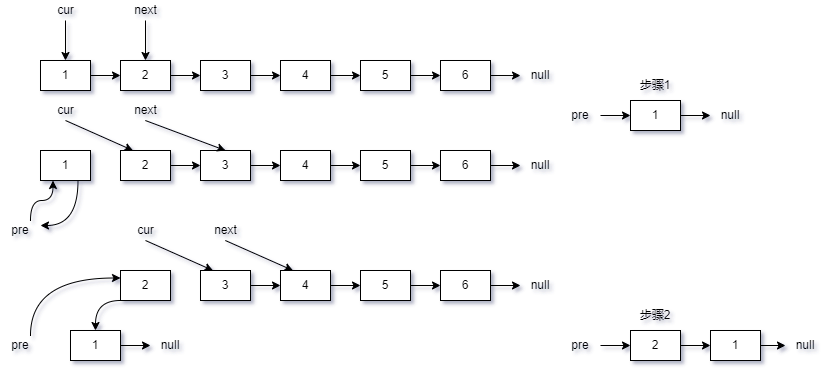

The diagram above was exported from draw.io. Its source (the exported page's mxGraphModel, read from the mxfile embedded in the PNG):
<mxGraphModel dx="865" dy="549" grid="1" gridSize="10" guides="1" tooltips="1" connect="1" arrows="1" fold="1" page="1" pageScale="1" pageWidth="827" pageHeight="1169" math="0" shadow="0">
  <root>
    <mxCell id="0" />
    <mxCell id="1" parent="0" />
    <mxCell id="gqgT51UwYG6q22fKsrpX-93" style="edgeStyle=orthogonalEdgeStyle;curved=1;rounded=0;orthogonalLoop=1;jettySize=auto;html=1;exitX=0.75;exitY=1;exitDx=0;exitDy=0;entryX=1;entryY=0.25;entryDx=0;entryDy=0;" edge="1" parent="1" source="gqgT51UwYG6q22fKsrpX-71" target="gqgT51UwYG6q22fKsrpX-88">
      <mxGeometry relative="1" as="geometry" />
    </mxCell>
    <mxCell id="gqgT51UwYG6q22fKsrpX-71" value="1" style="rounded=0;whiteSpace=wrap;html=1;" vertex="1" parent="1">
      <mxGeometry x="100" y="160" width="50" height="30" as="geometry" />
    </mxCell>
    <mxCell id="gqgT51UwYG6q22fKsrpX-79" style="edgeStyle=orthogonalEdgeStyle;rounded=0;orthogonalLoop=1;jettySize=auto;html=1;exitX=1;exitY=0.5;exitDx=0;exitDy=0;entryX=0;entryY=0.5;entryDx=0;entryDy=0;" edge="1" parent="1" source="gqgT51UwYG6q22fKsrpX-72" target="gqgT51UwYG6q22fKsrpX-73">
      <mxGeometry relative="1" as="geometry" />
    </mxCell>
    <mxCell id="gqgT51UwYG6q22fKsrpX-72" value="2" style="rounded=0;whiteSpace=wrap;html=1;" vertex="1" parent="1">
      <mxGeometry x="180" y="160" width="50" height="30" as="geometry" />
    </mxCell>
    <mxCell id="gqgT51UwYG6q22fKsrpX-80" style="edgeStyle=orthogonalEdgeStyle;rounded=0;orthogonalLoop=1;jettySize=auto;html=1;exitX=1;exitY=0.5;exitDx=0;exitDy=0;entryX=0;entryY=0.5;entryDx=0;entryDy=0;" edge="1" parent="1" source="gqgT51UwYG6q22fKsrpX-73" target="gqgT51UwYG6q22fKsrpX-74">
      <mxGeometry relative="1" as="geometry" />
    </mxCell>
    <mxCell id="gqgT51UwYG6q22fKsrpX-73" value="3" style="rounded=0;whiteSpace=wrap;html=1;" vertex="1" parent="1">
      <mxGeometry x="260" y="160" width="50" height="30" as="geometry" />
    </mxCell>
    <mxCell id="gqgT51UwYG6q22fKsrpX-81" style="edgeStyle=orthogonalEdgeStyle;rounded=0;orthogonalLoop=1;jettySize=auto;html=1;exitX=1;exitY=0.5;exitDx=0;exitDy=0;entryX=0;entryY=0.5;entryDx=0;entryDy=0;" edge="1" parent="1" source="gqgT51UwYG6q22fKsrpX-74" target="gqgT51UwYG6q22fKsrpX-75">
      <mxGeometry relative="1" as="geometry" />
    </mxCell>
    <mxCell id="gqgT51UwYG6q22fKsrpX-74" value="4" style="rounded=0;whiteSpace=wrap;html=1;" vertex="1" parent="1">
      <mxGeometry x="340" y="160" width="50" height="30" as="geometry" />
    </mxCell>
    <mxCell id="gqgT51UwYG6q22fKsrpX-82" style="edgeStyle=orthogonalEdgeStyle;rounded=0;orthogonalLoop=1;jettySize=auto;html=1;exitX=1;exitY=0.5;exitDx=0;exitDy=0;entryX=0;entryY=0.5;entryDx=0;entryDy=0;" edge="1" parent="1" source="gqgT51UwYG6q22fKsrpX-75" target="gqgT51UwYG6q22fKsrpX-76">
      <mxGeometry relative="1" as="geometry" />
    </mxCell>
    <mxCell id="gqgT51UwYG6q22fKsrpX-75" value="5" style="rounded=0;whiteSpace=wrap;html=1;" vertex="1" parent="1">
      <mxGeometry x="420" y="160" width="50" height="30" as="geometry" />
    </mxCell>
    <mxCell id="gqgT51UwYG6q22fKsrpX-154" style="edgeStyle=orthogonalEdgeStyle;curved=1;rounded=0;orthogonalLoop=1;jettySize=auto;html=1;exitX=1;exitY=0.5;exitDx=0;exitDy=0;entryX=0;entryY=0.5;entryDx=0;entryDy=0;" edge="1" parent="1" source="gqgT51UwYG6q22fKsrpX-76" target="gqgT51UwYG6q22fKsrpX-153">
      <mxGeometry relative="1" as="geometry" />
    </mxCell>
    <mxCell id="gqgT51UwYG6q22fKsrpX-76" value="6" style="rounded=0;whiteSpace=wrap;html=1;" vertex="1" parent="1">
      <mxGeometry x="500" y="160" width="50" height="30" as="geometry" />
    </mxCell>
    <mxCell id="gqgT51UwYG6q22fKsrpX-83" value="" style="endArrow=classic;html=1;rounded=0;entryX=0.25;entryY=0;entryDx=0;entryDy=0;" edge="1" parent="1" target="gqgT51UwYG6q22fKsrpX-72">
      <mxGeometry width="50" height="50" relative="1" as="geometry">
        <mxPoint x="125" y="130" as="sourcePoint" />
        <mxPoint x="150" y="90" as="targetPoint" />
      </mxGeometry>
    </mxCell>
    <mxCell id="gqgT51UwYG6q22fKsrpX-84" value="cur" style="text;html=1;strokeColor=none;fillColor=none;align=center;verticalAlign=middle;whiteSpace=wrap;rounded=0;" vertex="1" parent="1">
      <mxGeometry x="107.5" y="110" width="35" height="20" as="geometry" />
    </mxCell>
    <mxCell id="gqgT51UwYG6q22fKsrpX-85" value="" style="endArrow=classic;html=1;rounded=0;entryX=0.5;entryY=0;entryDx=0;entryDy=0;" edge="1" parent="1" target="gqgT51UwYG6q22fKsrpX-73">
      <mxGeometry width="50" height="50" relative="1" as="geometry">
        <mxPoint x="204.82999999999998" y="130" as="sourcePoint" />
        <mxPoint x="204.82999999999998" y="160" as="targetPoint" />
      </mxGeometry>
    </mxCell>
    <mxCell id="gqgT51UwYG6q22fKsrpX-86" value="next" style="text;html=1;strokeColor=none;fillColor=none;align=center;verticalAlign=middle;whiteSpace=wrap;rounded=0;" vertex="1" parent="1">
      <mxGeometry x="187.5" y="110" width="35" height="20" as="geometry" />
    </mxCell>
    <mxCell id="gqgT51UwYG6q22fKsrpX-94" style="edgeStyle=orthogonalEdgeStyle;curved=1;rounded=0;orthogonalLoop=1;jettySize=auto;html=1;exitX=0.75;exitY=0;exitDx=0;exitDy=0;entryX=0.25;entryY=1;entryDx=0;entryDy=0;" edge="1" parent="1" source="gqgT51UwYG6q22fKsrpX-88" target="gqgT51UwYG6q22fKsrpX-71">
      <mxGeometry relative="1" as="geometry" />
    </mxCell>
    <mxCell id="gqgT51UwYG6q22fKsrpX-88" value="pre" style="text;html=1;strokeColor=none;fillColor=none;align=center;verticalAlign=middle;whiteSpace=wrap;rounded=0;" vertex="1" parent="1">
      <mxGeometry x="60" y="230" width="40" height="20" as="geometry" />
    </mxCell>
    <mxCell id="gqgT51UwYG6q22fKsrpX-97" style="rounded=0;orthogonalLoop=1;jettySize=auto;html=1;exitX=1;exitY=0.5;exitDx=0;exitDy=0;entryX=0;entryY=0.5;entryDx=0;entryDy=0;" edge="1" parent="1" target="gqgT51UwYG6q22fKsrpX-96">
      <mxGeometry relative="1" as="geometry">
        <mxPoint x="660" y="125" as="sourcePoint" />
      </mxGeometry>
    </mxCell>
    <mxCell id="gqgT51UwYG6q22fKsrpX-95" value="pre" style="text;html=1;strokeColor=none;fillColor=none;align=center;verticalAlign=middle;whiteSpace=wrap;rounded=0;" vertex="1" parent="1">
      <mxGeometry x="620" y="115" width="40" height="20" as="geometry" />
    </mxCell>
    <mxCell id="gqgT51UwYG6q22fKsrpX-98" style="edgeStyle=none;rounded=0;orthogonalLoop=1;jettySize=auto;html=1;exitX=1;exitY=0.5;exitDx=0;exitDy=0;" edge="1" parent="1" source="gqgT51UwYG6q22fKsrpX-96">
      <mxGeometry relative="1" as="geometry">
        <mxPoint x="770" y="125" as="targetPoint" />
      </mxGeometry>
    </mxCell>
    <mxCell id="gqgT51UwYG6q22fKsrpX-96" value="1" style="rounded=0;whiteSpace=wrap;html=1;" vertex="1" parent="1">
      <mxGeometry x="690" y="110" width="50" height="30" as="geometry" />
    </mxCell>
    <mxCell id="gqgT51UwYG6q22fKsrpX-101" value="null" style="text;html=1;strokeColor=none;fillColor=none;align=center;verticalAlign=middle;whiteSpace=wrap;rounded=0;" vertex="1" parent="1">
      <mxGeometry x="770" y="115" width="40" height="20" as="geometry" />
    </mxCell>
    <mxCell id="gqgT51UwYG6q22fKsrpX-137" style="edgeStyle=orthogonalEdgeStyle;rounded=0;orthogonalLoop=1;jettySize=auto;html=1;exitX=0;exitY=1;exitDx=0;exitDy=0;entryX=0.5;entryY=0;entryDx=0;entryDy=0;curved=1;" edge="1" parent="1" source="gqgT51UwYG6q22fKsrpX-105" target="gqgT51UwYG6q22fKsrpX-134">
      <mxGeometry relative="1" as="geometry" />
    </mxCell>
    <mxCell id="gqgT51UwYG6q22fKsrpX-105" value="2" style="rounded=0;whiteSpace=wrap;html=1;" vertex="1" parent="1">
      <mxGeometry x="180" y="280" width="50" height="30" as="geometry" />
    </mxCell>
    <mxCell id="gqgT51UwYG6q22fKsrpX-106" style="edgeStyle=orthogonalEdgeStyle;rounded=0;orthogonalLoop=1;jettySize=auto;html=1;exitX=1;exitY=0.5;exitDx=0;exitDy=0;entryX=0;entryY=0.5;entryDx=0;entryDy=0;" edge="1" parent="1" source="gqgT51UwYG6q22fKsrpX-107" target="gqgT51UwYG6q22fKsrpX-109">
      <mxGeometry relative="1" as="geometry" />
    </mxCell>
    <mxCell id="gqgT51UwYG6q22fKsrpX-107" value="3" style="rounded=0;whiteSpace=wrap;html=1;" vertex="1" parent="1">
      <mxGeometry x="260" y="280" width="50" height="30" as="geometry" />
    </mxCell>
    <mxCell id="gqgT51UwYG6q22fKsrpX-108" style="edgeStyle=orthogonalEdgeStyle;rounded=0;orthogonalLoop=1;jettySize=auto;html=1;exitX=1;exitY=0.5;exitDx=0;exitDy=0;entryX=0;entryY=0.5;entryDx=0;entryDy=0;" edge="1" parent="1" source="gqgT51UwYG6q22fKsrpX-109" target="gqgT51UwYG6q22fKsrpX-111">
      <mxGeometry relative="1" as="geometry" />
    </mxCell>
    <mxCell id="gqgT51UwYG6q22fKsrpX-109" value="4" style="rounded=0;whiteSpace=wrap;html=1;" vertex="1" parent="1">
      <mxGeometry x="340" y="280" width="50" height="30" as="geometry" />
    </mxCell>
    <mxCell id="gqgT51UwYG6q22fKsrpX-110" style="edgeStyle=orthogonalEdgeStyle;rounded=0;orthogonalLoop=1;jettySize=auto;html=1;exitX=1;exitY=0.5;exitDx=0;exitDy=0;entryX=0;entryY=0.5;entryDx=0;entryDy=0;" edge="1" parent="1" source="gqgT51UwYG6q22fKsrpX-111" target="gqgT51UwYG6q22fKsrpX-112">
      <mxGeometry relative="1" as="geometry" />
    </mxCell>
    <mxCell id="gqgT51UwYG6q22fKsrpX-111" value="5" style="rounded=0;whiteSpace=wrap;html=1;" vertex="1" parent="1">
      <mxGeometry x="420" y="280" width="50" height="30" as="geometry" />
    </mxCell>
    <mxCell id="gqgT51UwYG6q22fKsrpX-156" style="edgeStyle=orthogonalEdgeStyle;curved=1;rounded=0;orthogonalLoop=1;jettySize=auto;html=1;exitX=1;exitY=0.5;exitDx=0;exitDy=0;entryX=0;entryY=0.5;entryDx=0;entryDy=0;" edge="1" parent="1" source="gqgT51UwYG6q22fKsrpX-112" target="gqgT51UwYG6q22fKsrpX-155">
      <mxGeometry relative="1" as="geometry" />
    </mxCell>
    <mxCell id="gqgT51UwYG6q22fKsrpX-112" value="6" style="rounded=0;whiteSpace=wrap;html=1;" vertex="1" parent="1">
      <mxGeometry x="500" y="280" width="50" height="30" as="geometry" />
    </mxCell>
    <mxCell id="gqgT51UwYG6q22fKsrpX-113" value="" style="endArrow=classic;html=1;rounded=0;entryX=0.25;entryY=0;entryDx=0;entryDy=0;" edge="1" parent="1" target="gqgT51UwYG6q22fKsrpX-107">
      <mxGeometry width="50" height="50" relative="1" as="geometry">
        <mxPoint x="205" y="250" as="sourcePoint" />
        <mxPoint x="205" y="280" as="targetPoint" />
      </mxGeometry>
    </mxCell>
    <mxCell id="gqgT51UwYG6q22fKsrpX-114" value="cur" style="text;html=1;strokeColor=none;fillColor=none;align=center;verticalAlign=middle;whiteSpace=wrap;rounded=0;" vertex="1" parent="1">
      <mxGeometry x="187.5" y="230" width="35" height="20" as="geometry" />
    </mxCell>
    <mxCell id="gqgT51UwYG6q22fKsrpX-115" value="" style="endArrow=classic;html=1;rounded=0;entryX=0.25;entryY=0;entryDx=0;entryDy=0;" edge="1" parent="1" target="gqgT51UwYG6q22fKsrpX-109">
      <mxGeometry width="50" height="50" relative="1" as="geometry">
        <mxPoint x="284.8299999999999" y="250" as="sourcePoint" />
        <mxPoint x="284.8299999999999" y="280" as="targetPoint" />
      </mxGeometry>
    </mxCell>
    <mxCell id="gqgT51UwYG6q22fKsrpX-116" value="next" style="text;html=1;strokeColor=none;fillColor=none;align=center;verticalAlign=middle;whiteSpace=wrap;rounded=0;" vertex="1" parent="1">
      <mxGeometry x="267.5" y="230" width="35" height="20" as="geometry" />
    </mxCell>
    <mxCell id="gqgT51UwYG6q22fKsrpX-136" style="edgeStyle=orthogonalEdgeStyle;rounded=0;orthogonalLoop=1;jettySize=auto;html=1;exitX=0.75;exitY=0;exitDx=0;exitDy=0;entryX=0;entryY=0.25;entryDx=0;entryDy=0;curved=1;" edge="1" parent="1" source="gqgT51UwYG6q22fKsrpX-132" target="gqgT51UwYG6q22fKsrpX-105">
      <mxGeometry relative="1" as="geometry" />
    </mxCell>
    <mxCell id="gqgT51UwYG6q22fKsrpX-132" value="pre" style="text;html=1;strokeColor=none;fillColor=none;align=center;verticalAlign=middle;whiteSpace=wrap;rounded=0;" vertex="1" parent="1">
      <mxGeometry x="60" y="345" width="40" height="20" as="geometry" />
    </mxCell>
    <mxCell id="gqgT51UwYG6q22fKsrpX-133" style="edgeStyle=none;rounded=0;orthogonalLoop=1;jettySize=auto;html=1;exitX=1;exitY=0.5;exitDx=0;exitDy=0;" edge="1" parent="1" source="gqgT51UwYG6q22fKsrpX-134">
      <mxGeometry relative="1" as="geometry">
        <mxPoint x="210" y="355" as="targetPoint" />
      </mxGeometry>
    </mxCell>
    <mxCell id="gqgT51UwYG6q22fKsrpX-134" value="1" style="rounded=0;whiteSpace=wrap;html=1;" vertex="1" parent="1">
      <mxGeometry x="130" y="340" width="50" height="30" as="geometry" />
    </mxCell>
    <mxCell id="gqgT51UwYG6q22fKsrpX-135" value="null" style="text;html=1;strokeColor=none;fillColor=none;align=center;verticalAlign=middle;whiteSpace=wrap;rounded=0;" vertex="1" parent="1">
      <mxGeometry x="210" y="345" width="40" height="20" as="geometry" />
    </mxCell>
    <mxCell id="gqgT51UwYG6q22fKsrpX-146" style="edgeStyle=orthogonalEdgeStyle;curved=1;rounded=0;orthogonalLoop=1;jettySize=auto;html=1;exitX=1;exitY=0.5;exitDx=0;exitDy=0;entryX=0;entryY=0.5;entryDx=0;entryDy=0;" edge="1" parent="1" source="gqgT51UwYG6q22fKsrpX-140" target="gqgT51UwYG6q22fKsrpX-141">
      <mxGeometry relative="1" as="geometry" />
    </mxCell>
    <mxCell id="gqgT51UwYG6q22fKsrpX-140" value="1" style="rounded=0;whiteSpace=wrap;html=1;" vertex="1" parent="1">
      <mxGeometry x="100" y="70" width="50" height="30" as="geometry" />
    </mxCell>
    <mxCell id="gqgT51UwYG6q22fKsrpX-147" style="edgeStyle=orthogonalEdgeStyle;curved=1;rounded=0;orthogonalLoop=1;jettySize=auto;html=1;exitX=1;exitY=0.5;exitDx=0;exitDy=0;entryX=0;entryY=0.5;entryDx=0;entryDy=0;" edge="1" parent="1" source="gqgT51UwYG6q22fKsrpX-141" target="gqgT51UwYG6q22fKsrpX-142">
      <mxGeometry relative="1" as="geometry" />
    </mxCell>
    <mxCell id="gqgT51UwYG6q22fKsrpX-141" value="2" style="rounded=0;whiteSpace=wrap;html=1;" vertex="1" parent="1">
      <mxGeometry x="180" y="70" width="50" height="30" as="geometry" />
    </mxCell>
    <mxCell id="gqgT51UwYG6q22fKsrpX-148" style="edgeStyle=orthogonalEdgeStyle;curved=1;rounded=0;orthogonalLoop=1;jettySize=auto;html=1;exitX=1;exitY=0.5;exitDx=0;exitDy=0;entryX=0;entryY=0.5;entryDx=0;entryDy=0;" edge="1" parent="1" source="gqgT51UwYG6q22fKsrpX-142" target="gqgT51UwYG6q22fKsrpX-143">
      <mxGeometry relative="1" as="geometry" />
    </mxCell>
    <mxCell id="gqgT51UwYG6q22fKsrpX-142" value="3" style="rounded=0;whiteSpace=wrap;html=1;" vertex="1" parent="1">
      <mxGeometry x="260" y="70" width="50" height="30" as="geometry" />
    </mxCell>
    <mxCell id="gqgT51UwYG6q22fKsrpX-149" style="edgeStyle=orthogonalEdgeStyle;curved=1;rounded=0;orthogonalLoop=1;jettySize=auto;html=1;exitX=1;exitY=0.5;exitDx=0;exitDy=0;" edge="1" parent="1" source="gqgT51UwYG6q22fKsrpX-143" target="gqgT51UwYG6q22fKsrpX-144">
      <mxGeometry relative="1" as="geometry" />
    </mxCell>
    <mxCell id="gqgT51UwYG6q22fKsrpX-143" value="4" style="rounded=0;whiteSpace=wrap;html=1;" vertex="1" parent="1">
      <mxGeometry x="340" y="70" width="50" height="30" as="geometry" />
    </mxCell>
    <mxCell id="gqgT51UwYG6q22fKsrpX-150" style="edgeStyle=orthogonalEdgeStyle;curved=1;rounded=0;orthogonalLoop=1;jettySize=auto;html=1;exitX=1;exitY=0.5;exitDx=0;exitDy=0;entryX=0;entryY=0.5;entryDx=0;entryDy=0;" edge="1" parent="1" source="gqgT51UwYG6q22fKsrpX-144" target="gqgT51UwYG6q22fKsrpX-145">
      <mxGeometry relative="1" as="geometry" />
    </mxCell>
    <mxCell id="gqgT51UwYG6q22fKsrpX-144" value="5" style="rounded=0;whiteSpace=wrap;html=1;" vertex="1" parent="1">
      <mxGeometry x="420" y="70" width="50" height="30" as="geometry" />
    </mxCell>
    <mxCell id="gqgT51UwYG6q22fKsrpX-151" style="edgeStyle=orthogonalEdgeStyle;curved=1;rounded=0;orthogonalLoop=1;jettySize=auto;html=1;exitX=1;exitY=0.5;exitDx=0;exitDy=0;" edge="1" parent="1" source="gqgT51UwYG6q22fKsrpX-145">
      <mxGeometry relative="1" as="geometry">
        <mxPoint x="580" y="85.04761904761904" as="targetPoint" />
      </mxGeometry>
    </mxCell>
    <mxCell id="gqgT51UwYG6q22fKsrpX-145" value="6" style="rounded=0;whiteSpace=wrap;html=1;" vertex="1" parent="1">
      <mxGeometry x="500" y="70" width="50" height="30" as="geometry" />
    </mxCell>
    <mxCell id="gqgT51UwYG6q22fKsrpX-152" value="null" style="text;html=1;strokeColor=none;fillColor=none;align=center;verticalAlign=middle;whiteSpace=wrap;rounded=0;" vertex="1" parent="1">
      <mxGeometry x="580" y="75" width="40" height="20" as="geometry" />
    </mxCell>
    <mxCell id="gqgT51UwYG6q22fKsrpX-153" value="null" style="text;html=1;strokeColor=none;fillColor=none;align=center;verticalAlign=middle;whiteSpace=wrap;rounded=0;" vertex="1" parent="1">
      <mxGeometry x="580" y="165" width="40" height="20" as="geometry" />
    </mxCell>
    <mxCell id="gqgT51UwYG6q22fKsrpX-155" value="null" style="text;html=1;strokeColor=none;fillColor=none;align=center;verticalAlign=middle;whiteSpace=wrap;rounded=0;" vertex="1" parent="1">
      <mxGeometry x="580" y="285" width="40" height="20" as="geometry" />
    </mxCell>
    <mxCell id="gqgT51UwYG6q22fKsrpX-159" style="edgeStyle=orthogonalEdgeStyle;curved=1;rounded=0;orthogonalLoop=1;jettySize=auto;html=1;exitX=0.5;exitY=1;exitDx=0;exitDy=0;entryX=0.5;entryY=0;entryDx=0;entryDy=0;" edge="1" parent="1" source="gqgT51UwYG6q22fKsrpX-157" target="gqgT51UwYG6q22fKsrpX-140">
      <mxGeometry relative="1" as="geometry" />
    </mxCell>
    <mxCell id="gqgT51UwYG6q22fKsrpX-157" value="cur" style="text;html=1;strokeColor=none;fillColor=none;align=center;verticalAlign=middle;whiteSpace=wrap;rounded=0;" vertex="1" parent="1">
      <mxGeometry x="107.5" y="10" width="35" height="20" as="geometry" />
    </mxCell>
    <mxCell id="gqgT51UwYG6q22fKsrpX-160" style="edgeStyle=orthogonalEdgeStyle;curved=1;rounded=0;orthogonalLoop=1;jettySize=auto;html=1;exitX=0.5;exitY=1;exitDx=0;exitDy=0;entryX=0.5;entryY=0;entryDx=0;entryDy=0;" edge="1" parent="1" source="gqgT51UwYG6q22fKsrpX-158" target="gqgT51UwYG6q22fKsrpX-141">
      <mxGeometry relative="1" as="geometry" />
    </mxCell>
    <mxCell id="gqgT51UwYG6q22fKsrpX-158" value="next" style="text;html=1;strokeColor=none;fillColor=none;align=center;verticalAlign=middle;whiteSpace=wrap;rounded=0;" vertex="1" parent="1">
      <mxGeometry x="187.5" y="10" width="35" height="20" as="geometry" />
    </mxCell>
    <mxCell id="gqgT51UwYG6q22fKsrpX-162" value="步骤1" style="text;html=1;strokeColor=none;fillColor=none;align=center;verticalAlign=middle;whiteSpace=wrap;rounded=0;" vertex="1" parent="1">
      <mxGeometry x="685" y="80" width="60" height="30" as="geometry" />
    </mxCell>
    <mxCell id="gqgT51UwYG6q22fKsrpX-170" style="edgeStyle=orthogonalEdgeStyle;curved=1;rounded=0;orthogonalLoop=1;jettySize=auto;html=1;exitX=1;exitY=0.5;exitDx=0;exitDy=0;entryX=0;entryY=0.5;entryDx=0;entryDy=0;" edge="1" parent="1" source="gqgT51UwYG6q22fKsrpX-164" target="gqgT51UwYG6q22fKsrpX-169">
      <mxGeometry relative="1" as="geometry" />
    </mxCell>
    <mxCell id="gqgT51UwYG6q22fKsrpX-164" value="pre" style="text;html=1;strokeColor=none;fillColor=none;align=center;verticalAlign=middle;whiteSpace=wrap;rounded=0;" vertex="1" parent="1">
      <mxGeometry x="620" y="345" width="40" height="20" as="geometry" />
    </mxCell>
    <mxCell id="gqgT51UwYG6q22fKsrpX-165" style="edgeStyle=none;rounded=0;orthogonalLoop=1;jettySize=auto;html=1;exitX=1;exitY=0.5;exitDx=0;exitDy=0;" edge="1" parent="1" source="gqgT51UwYG6q22fKsrpX-166">
      <mxGeometry relative="1" as="geometry">
        <mxPoint x="845" y="355" as="targetPoint" />
      </mxGeometry>
    </mxCell>
    <mxCell id="gqgT51UwYG6q22fKsrpX-166" value="1" style="rounded=0;whiteSpace=wrap;html=1;" vertex="1" parent="1">
      <mxGeometry x="770" y="340" width="50" height="30" as="geometry" />
    </mxCell>
    <mxCell id="gqgT51UwYG6q22fKsrpX-167" value="null" style="text;html=1;strokeColor=none;fillColor=none;align=center;verticalAlign=middle;whiteSpace=wrap;rounded=0;" vertex="1" parent="1">
      <mxGeometry x="845" y="345" width="40" height="20" as="geometry" />
    </mxCell>
    <mxCell id="gqgT51UwYG6q22fKsrpX-168" value="步骤2" style="text;html=1;strokeColor=none;fillColor=none;align=center;verticalAlign=middle;whiteSpace=wrap;rounded=0;" vertex="1" parent="1">
      <mxGeometry x="685" y="310" width="60" height="30" as="geometry" />
    </mxCell>
    <mxCell id="gqgT51UwYG6q22fKsrpX-171" style="edgeStyle=orthogonalEdgeStyle;curved=1;rounded=0;orthogonalLoop=1;jettySize=auto;html=1;exitX=1;exitY=0.5;exitDx=0;exitDy=0;entryX=0;entryY=0.5;entryDx=0;entryDy=0;" edge="1" parent="1" source="gqgT51UwYG6q22fKsrpX-169" target="gqgT51UwYG6q22fKsrpX-166">
      <mxGeometry relative="1" as="geometry" />
    </mxCell>
    <mxCell id="gqgT51UwYG6q22fKsrpX-169" value="2" style="rounded=0;whiteSpace=wrap;html=1;" vertex="1" parent="1">
      <mxGeometry x="690" y="340" width="50" height="30" as="geometry" />
    </mxCell>
  </root>
</mxGraphModel>